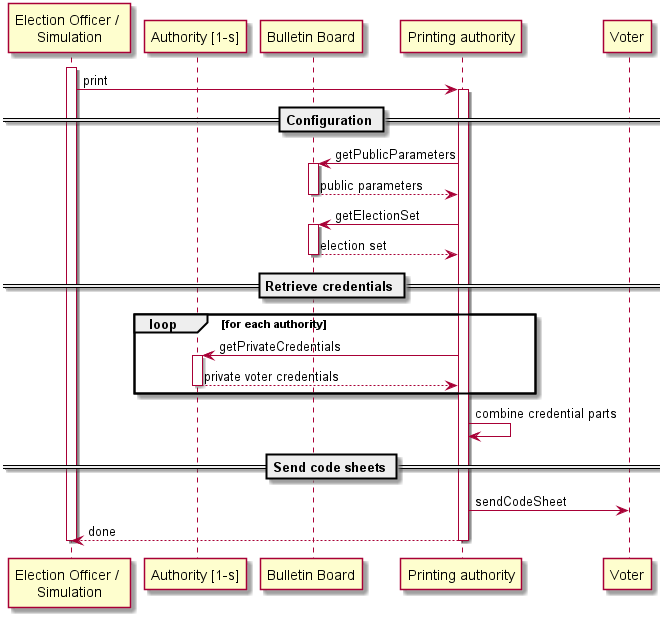

The diagram above was rendered by PlantUML. Its source (embedded in the PNG):
@startuml
participant "Election Officer / \nSimulation" as eo
participant "Authority [1-s]" as auth
participant "Bulletin Board" as bb
participant "Printing authority" as print
participant "Voter" as voter
activate eo
eo -> print : print
activate print
== Configuration ==
print -> bb : getPublicParameters
activate bb
bb --> print : public parameters
deactivate bb
print -> bb : getElectionSet
activate bb
bb --> print : election set

== Retrieve credentials ==
loop for each authority
    deactivate bb
    print -> auth : getPrivateCredentials
    activate auth
    auth --> print : private voter credentials
    deactivate auth
end

print -> print : combine credential parts

== Send code sheets ==
print -> voter : sendCodeSheet
print --> eo : done
deactivate print
deactivate eo
@enduml